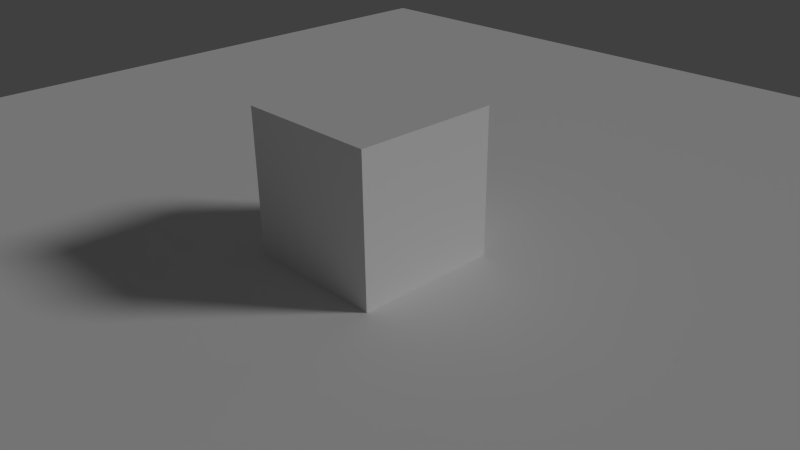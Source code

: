 # Source: scene.blend  (saved by Blender 2.74.0; exported with 4.5.12 LTS)
import bpy
from mathutils import Matrix  # noqa: F401  (used for matrix-valued properties, if any)

bpy.ops.wm.read_factory_settings(use_empty=True)
scene = bpy.context.scene
scene.name = 'Scene'

# ---- collections
col_collection_1 = bpy.data.collections.new('Collection 1'); scene.collection.children.link(col_collection_1)

# ---- materials (node trees are filled in below, after node groups)
mat_material = bpy.data.materials.new('Material')
mat_material.alpha_threshold = 0.0
mat_material.use_transparent_shadow = False
mat_material.roughness = 0.5
mat_material_001 = bpy.data.materials.new('Material.001')
mat_material_001.alpha_threshold = 0.0
mat_material_001.use_transparent_shadow = False
mat_material_001.roughness = 0.5

# ---- material node trees

# ---- world
world_world = bpy.data.worlds.new('World'); scene.world = world_world
world_world.color = (0.05088, 0.05088, 0.05088)
world_world.use_sun_shadow = False
world_world.sun_shadow_jitter_overblur = 0.0
world_world.cycles.sampling_method = 'MANUAL'
world_world.cycles.sample_map_resolution = 256

# ---- cameras
cam_camera = bpy.data.cameras.new('Camera')
cam_camera.clip_end = 100.0
cam_camera.lens = 35.0
cam_camera.sensor_width = 32.0
cam_camera.sensor_height = 18.0
cam_camera.ortho_scale = 7.314
cam_camera.dof.focus_distance = 0.0
cam_camera.dof.aperture_fstop = 128.0

# ---- lights
light_lamp = bpy.data.lights.new('Lamp', 'SUN')
light_lamp.transmission_factor = 0.0
light_lamp.cutoff_distance = 30.0
light_lamp.angle = 0.1993
light_lamp.energy = 1.0
light_lamp.shadow_buffer_clip_start = 1.001
light_lamp.shadow_soft_size = 0.1
light_lamp.shadow_cascade_max_distance = 1000.0
light_lamp.cycles.use_multiple_importance_sampling = False

# ---- meshes
me_plane = bpy.data.meshes.new('Plane')
me_plane.from_pydata([(-1.0, -1.0, 0.0), (1.0, -1.0, 0.0), (-1.0, 1.0, 0.0), (1.0, 1.0, 0.0)], [], [(0, 1, 3, 2)])
me_plane.materials.append(mat_material)
me_plane.use_remesh_preserve_volume = False
me_plane.use_remesh_preserve_attributes = False
me_plane.use_mirror_vertex_groups = False
me_plane.update()
me_cube = bpy.data.meshes.new('Cube')
me_cube.from_pydata([(1.0, 1.0, -1.0), (1.0, -1.0, -1.0), (-1.0, -1.0, -1.0), (-1.0, 1.0, -1.0), (1.0, 1.0, 1.0), (1.0, -1.0, 1.0), (-1.0, -1.0, 1.0), (-1.0, 1.0, 1.0)], [], [(0, 1, 2, 3), (4, 7, 6, 5), (0, 4, 5, 1), (1, 5, 6, 2), (2, 6, 7, 3), (4, 0, 3, 7)])
me_cube.materials.append(mat_material_001)
me_cube.use_remesh_preserve_volume = False
me_cube.use_remesh_preserve_attributes = False
me_cube.use_mirror_vertex_groups = False
me_cube.update()

# ---- objects
ob_plane = bpy.data.objects.new('Plane', me_plane)
ob_cube = bpy.data.objects.new('Cube', me_cube)
ob_lamp = bpy.data.objects.new('Lamp', light_lamp)
ob_camera = bpy.data.objects.new('Camera', cam_camera)

# ---- transforms, parenting, visibility, modifiers, constraints
ob_plane.location = (0.0, 0.0, 0.0)
ob_plane.scale = (10.0, 10.0, 10.0)
ob_plane.lineart.crease_threshold = 0.0
ob_cube.location = (0.0, 0.0, 1.0)
ob_cube.lock_rotations_4d = False
ob_cube.empty_display_type = 'ARROWS'
ob_cube.lineart.crease_threshold = 0.0
ob_lamp.location = (2.671, 2.612, 8.842)
ob_lamp.rotation_euler = (0.8598, 0.6312, 1.866)
ob_lamp.lock_rotations_4d = False
ob_lamp.empty_display_type = 'ARROWS'
ob_lamp.color = (0.0, 0.0, 0.0, 0.0)
ob_lamp.lineart.crease_threshold = 0.0
ob_camera.location = (7.481, -6.508, 5.344)
ob_camera.rotation_euler = (1.109, 0.01082, 0.8149)
ob_camera.lock_rotations_4d = False
ob_camera.empty_display_type = 'ARROWS'
ob_camera.color = (0.0, 0.0, 0.0, 0.0)
ob_camera.display_type = 'WIRE'
ob_camera.lineart.crease_threshold = 0.0

# ---- collection membership
col_collection_1.objects.link(ob_plane)
col_collection_1.objects.link(ob_cube)
col_collection_1.objects.link(ob_lamp)
col_collection_1.objects.link(ob_camera)

# ---- scene / render settings (as saved in the file)
scene.camera = ob_camera
scene.frame_start = 1; scene.frame_end = 250; scene.frame_set(1)
scene.render.engine = 'BLENDER_EEVEE_NEXT'
scene.render.resolution_percentage = 50
scene.render.dither_intensity = 0.0
scene.cycles.use_denoising = False
scene.cycles.samples = 10
scene.cycles.sampling_pattern = 'TABULATED_SOBOL'
scene.cycles.light_sampling_threshold = 0.0
scene.cycles.use_adaptive_sampling = False
scene.cycles.use_light_tree = False
scene.cycles.blur_glossy = 0.0
scene.cycles.pixel_filter_type = 'GAUSSIAN'
scene.cycles.sample_clamp_indirect = 0.0
scene.view_settings.view_transform = 'Standard'
bpy.context.view_layer.update()

